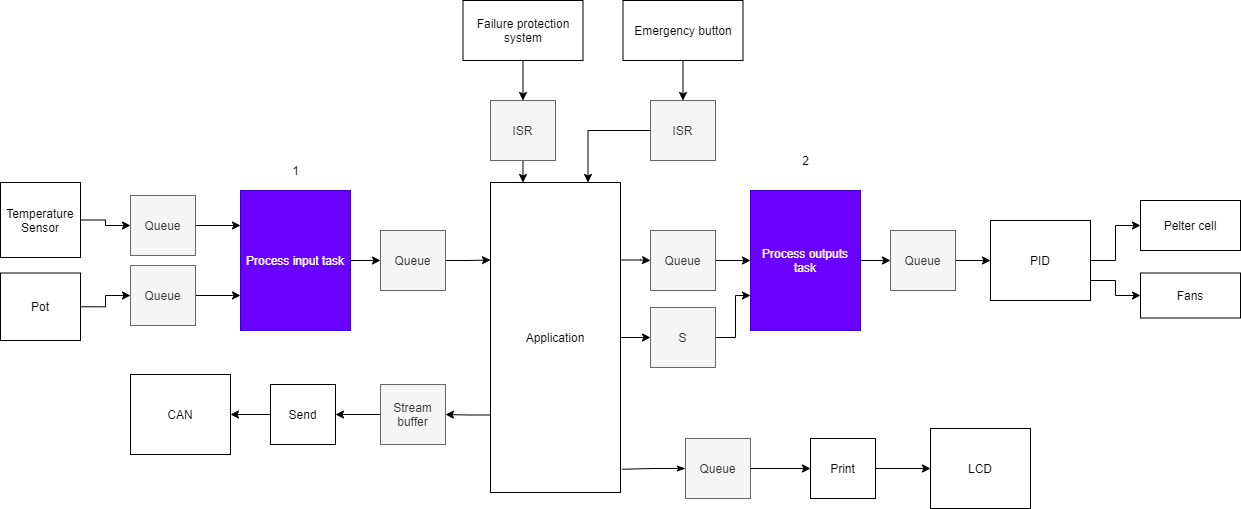

The diagram above was exported from draw.io. Its source (the exported page's mxGraphModel, read from the mxfile embedded in the PNG):
<mxGraphModel dx="1891" dy="750" grid="1" gridSize="10" guides="1" tooltips="1" connect="1" arrows="1" fold="1" page="1" pageScale="1" pageWidth="850" pageHeight="1100" math="0" shadow="0">
  <root>
    <mxCell id="0" />
    <mxCell id="1" parent="0" />
    <mxCell id="2" style="edgeStyle=orthogonalEdgeStyle;rounded=0;orthogonalLoop=1;jettySize=auto;html=1;exitX=0;exitY=0.75;exitDx=0;exitDy=0;entryX=1;entryY=0.5;entryDx=0;entryDy=0;" parent="1" source="5" target="22" edge="1">
      <mxGeometry relative="1" as="geometry" />
    </mxCell>
    <mxCell id="3" style="edgeStyle=orthogonalEdgeStyle;rounded=0;orthogonalLoop=1;jettySize=auto;html=1;exitX=1;exitY=0.25;exitDx=0;exitDy=0;" parent="1" source="5" target="26" edge="1">
      <mxGeometry relative="1" as="geometry" />
    </mxCell>
    <mxCell id="4" style="edgeStyle=orthogonalEdgeStyle;rounded=0;orthogonalLoop=1;jettySize=auto;html=1;exitX=1;exitY=0.5;exitDx=0;exitDy=0;entryX=0;entryY=0.5;entryDx=0;entryDy=0;" parent="1" source="5" target="28" edge="1">
      <mxGeometry relative="1" as="geometry" />
    </mxCell>
    <mxCell id="5" value="Application" style="rounded=0;whiteSpace=wrap;html=1;" parent="1" vertex="1">
      <mxGeometry x="360" y="252" width="130" height="310" as="geometry" />
    </mxCell>
    <mxCell id="6" style="edgeStyle=orthogonalEdgeStyle;rounded=0;orthogonalLoop=1;jettySize=auto;html=1;exitX=1;exitY=0.5;exitDx=0;exitDy=0;" parent="1" source="7" target="11" edge="1">
      <mxGeometry relative="1" as="geometry" />
    </mxCell>
    <mxCell id="7" value="Process input task" style="rounded=0;whiteSpace=wrap;html=1;fillColor=#6a00ff;strokeColor=#3700CC;fontColor=#ffffff;" parent="1" vertex="1">
      <mxGeometry x="110" y="260" width="110" height="140" as="geometry" />
    </mxCell>
    <mxCell id="8" style="edgeStyle=orthogonalEdgeStyle;rounded=0;orthogonalLoop=1;jettySize=auto;html=1;exitX=1;exitY=0.5;exitDx=0;exitDy=0;" parent="1" source="9" target="30" edge="1">
      <mxGeometry relative="1" as="geometry" />
    </mxCell>
    <mxCell id="9" value="Process outputs task" style="rounded=0;whiteSpace=wrap;html=1;fillColor=#6a00ff;strokeColor=#3700CC;fontColor=#ffffff;" parent="1" vertex="1">
      <mxGeometry x="620" y="260" width="110" height="140" as="geometry" />
    </mxCell>
    <mxCell id="10" style="edgeStyle=orthogonalEdgeStyle;rounded=0;orthogonalLoop=1;jettySize=auto;html=1;exitX=1;exitY=0.5;exitDx=0;exitDy=0;entryX=0;entryY=0.25;entryDx=0;entryDy=0;" parent="1" source="11" target="5" edge="1">
      <mxGeometry relative="1" as="geometry" />
    </mxCell>
    <mxCell id="11" value="Queue" style="rounded=0;whiteSpace=wrap;html=1;fillColor=#f5f5f5;strokeColor=#666666;fontColor=#333333;" parent="1" vertex="1">
      <mxGeometry x="250" y="300" width="65" height="60" as="geometry" />
    </mxCell>
    <mxCell id="12" style="edgeStyle=orthogonalEdgeStyle;rounded=0;orthogonalLoop=1;jettySize=auto;html=1;" parent="1" source="13" target="15" edge="1">
      <mxGeometry relative="1" as="geometry" />
    </mxCell>
    <mxCell id="13" value="Temperature Sensor" style="rounded=0;whiteSpace=wrap;html=1;" parent="1" vertex="1">
      <mxGeometry x="-130" y="252" width="80" height="75" as="geometry" />
    </mxCell>
    <mxCell id="14" style="edgeStyle=orthogonalEdgeStyle;rounded=0;orthogonalLoop=1;jettySize=auto;html=1;exitX=1;exitY=0.5;exitDx=0;exitDy=0;entryX=0;entryY=0.25;entryDx=0;entryDy=0;" parent="1" source="15" target="7" edge="1">
      <mxGeometry relative="1" as="geometry" />
    </mxCell>
    <mxCell id="15" value="Queue" style="rounded=0;whiteSpace=wrap;html=1;fillColor=#f5f5f5;strokeColor=#666666;fontColor=#333333;" parent="1" vertex="1">
      <mxGeometry y="265" width="65" height="60" as="geometry" />
    </mxCell>
    <mxCell id="16" style="edgeStyle=orthogonalEdgeStyle;rounded=0;orthogonalLoop=1;jettySize=auto;html=1;exitX=1;exitY=0.5;exitDx=0;exitDy=0;" parent="1" source="19" target="18" edge="1">
      <mxGeometry relative="1" as="geometry">
        <mxPoint x="-40" y="370" as="sourcePoint" />
      </mxGeometry>
    </mxCell>
    <mxCell id="17" style="edgeStyle=orthogonalEdgeStyle;rounded=0;orthogonalLoop=1;jettySize=auto;html=1;entryX=0;entryY=0.75;entryDx=0;entryDy=0;" parent="1" source="18" target="7" edge="1">
      <mxGeometry relative="1" as="geometry" />
    </mxCell>
    <mxCell id="18" value="Queue" style="rounded=0;whiteSpace=wrap;html=1;fillColor=#f5f5f5;strokeColor=#666666;fontColor=#333333;" parent="1" vertex="1">
      <mxGeometry y="335" width="65" height="60" as="geometry" />
    </mxCell>
    <mxCell id="19" value="Pot" style="rounded=0;whiteSpace=wrap;html=1;" parent="1" vertex="1">
      <mxGeometry x="-130" y="342.5" width="80" height="67.5" as="geometry" />
    </mxCell>
    <mxCell id="20" value="CAN" style="rounded=0;whiteSpace=wrap;html=1;" parent="1" vertex="1">
      <mxGeometry y="444" width="100" height="80" as="geometry" />
    </mxCell>
    <mxCell id="21" style="edgeStyle=orthogonalEdgeStyle;rounded=0;orthogonalLoop=1;jettySize=auto;html=1;exitX=0;exitY=0.5;exitDx=0;exitDy=0;entryX=1;entryY=0.5;entryDx=0;entryDy=0;" parent="1" source="22" target="24" edge="1">
      <mxGeometry relative="1" as="geometry" />
    </mxCell>
    <mxCell id="22" value="Stream buffer" style="rounded=0;whiteSpace=wrap;html=1;fillColor=#f5f5f5;strokeColor=#666666;fontColor=#333333;" parent="1" vertex="1">
      <mxGeometry x="250" y="454" width="65" height="60" as="geometry" />
    </mxCell>
    <mxCell id="23" style="edgeStyle=orthogonalEdgeStyle;rounded=0;orthogonalLoop=1;jettySize=auto;html=1;exitX=0;exitY=0.5;exitDx=0;exitDy=0;entryX=1;entryY=0.5;entryDx=0;entryDy=0;" parent="1" source="24" target="20" edge="1">
      <mxGeometry relative="1" as="geometry" />
    </mxCell>
    <mxCell id="24" value="Send" style="rounded=0;whiteSpace=wrap;html=1;" parent="1" vertex="1">
      <mxGeometry x="140" y="454" width="65" height="60" as="geometry" />
    </mxCell>
    <mxCell id="25" style="edgeStyle=orthogonalEdgeStyle;rounded=0;orthogonalLoop=1;jettySize=auto;html=1;exitX=1;exitY=0.5;exitDx=0;exitDy=0;" parent="1" source="26" target="9" edge="1">
      <mxGeometry relative="1" as="geometry" />
    </mxCell>
    <mxCell id="26" value="Queue" style="rounded=0;whiteSpace=wrap;html=1;fillColor=#f5f5f5;strokeColor=#666666;fontColor=#333333;" parent="1" vertex="1">
      <mxGeometry x="520" y="300" width="65" height="60" as="geometry" />
    </mxCell>
    <mxCell id="27" style="edgeStyle=orthogonalEdgeStyle;rounded=0;orthogonalLoop=1;jettySize=auto;html=1;exitX=1;exitY=0.5;exitDx=0;exitDy=0;entryX=0;entryY=0.75;entryDx=0;entryDy=0;" parent="1" source="28" target="9" edge="1">
      <mxGeometry relative="1" as="geometry" />
    </mxCell>
    <mxCell id="28" value="S" style="rounded=0;whiteSpace=wrap;html=1;fillColor=#f5f5f5;strokeColor=#666666;fontColor=#333333;" parent="1" vertex="1">
      <mxGeometry x="520" y="377" width="65" height="60" as="geometry" />
    </mxCell>
    <mxCell id="29" style="edgeStyle=orthogonalEdgeStyle;rounded=0;orthogonalLoop=1;jettySize=auto;html=1;exitX=1;exitY=0.5;exitDx=0;exitDy=0;entryX=0;entryY=0.5;entryDx=0;entryDy=0;" parent="1" source="30" target="33" edge="1">
      <mxGeometry relative="1" as="geometry" />
    </mxCell>
    <mxCell id="30" value="Queue" style="rounded=0;whiteSpace=wrap;html=1;fillColor=#f5f5f5;strokeColor=#666666;fontColor=#333333;" parent="1" vertex="1">
      <mxGeometry x="760" y="300" width="65" height="60" as="geometry" />
    </mxCell>
    <mxCell id="31" style="edgeStyle=orthogonalEdgeStyle;rounded=0;orthogonalLoop=1;jettySize=auto;html=1;exitX=1;exitY=0.5;exitDx=0;exitDy=0;entryX=0;entryY=0.5;entryDx=0;entryDy=0;" parent="1" source="33" target="34" edge="1">
      <mxGeometry relative="1" as="geometry" />
    </mxCell>
    <mxCell id="32" style="edgeStyle=orthogonalEdgeStyle;rounded=0;orthogonalLoop=1;jettySize=auto;html=1;exitX=1;exitY=0.75;exitDx=0;exitDy=0;entryX=0;entryY=0.5;entryDx=0;entryDy=0;" parent="1" source="33" target="35" edge="1">
      <mxGeometry relative="1" as="geometry" />
    </mxCell>
    <mxCell id="33" value="PID" style="rounded=0;whiteSpace=wrap;html=1;" parent="1" vertex="1">
      <mxGeometry x="860" y="290" width="100" height="80" as="geometry" />
    </mxCell>
    <mxCell id="34" value="Pelter cell" style="rounded=0;whiteSpace=wrap;html=1;" parent="1" vertex="1">
      <mxGeometry x="1010" y="270" width="100" height="50" as="geometry" />
    </mxCell>
    <mxCell id="35" value="Fans" style="rounded=0;whiteSpace=wrap;html=1;" parent="1" vertex="1">
      <mxGeometry x="1010" y="342.5" width="100" height="45" as="geometry" />
    </mxCell>
    <mxCell id="36" style="edgeStyle=orthogonalEdgeStyle;rounded=0;orthogonalLoop=1;jettySize=auto;html=1;entryX=0.5;entryY=0;entryDx=0;entryDy=0;" parent="1" source="37" target="39" edge="1">
      <mxGeometry relative="1" as="geometry" />
    </mxCell>
    <mxCell id="37" value="Failure protection system" style="rounded=0;whiteSpace=wrap;html=1;" parent="1" vertex="1">
      <mxGeometry x="332.5" y="70" width="120" height="60" as="geometry" />
    </mxCell>
    <mxCell id="38" style="edgeStyle=orthogonalEdgeStyle;rounded=0;orthogonalLoop=1;jettySize=auto;html=1;exitX=0.5;exitY=1;exitDx=0;exitDy=0;entryX=0.25;entryY=0;entryDx=0;entryDy=0;" parent="1" source="39" target="5" edge="1">
      <mxGeometry relative="1" as="geometry" />
    </mxCell>
    <mxCell id="39" value="ISR" style="rounded=0;whiteSpace=wrap;html=1;fillColor=#f5f5f5;strokeColor=#666666;fontColor=#333333;" parent="1" vertex="1">
      <mxGeometry x="360" y="170" width="65" height="60" as="geometry" />
    </mxCell>
    <mxCell id="40" style="edgeStyle=orthogonalEdgeStyle;rounded=0;orthogonalLoop=1;jettySize=auto;html=1;entryX=0.5;entryY=0;entryDx=0;entryDy=0;" parent="1" source="41" target="43" edge="1">
      <mxGeometry relative="1" as="geometry" />
    </mxCell>
    <mxCell id="41" value="Emergency button" style="rounded=0;whiteSpace=wrap;html=1;" parent="1" vertex="1">
      <mxGeometry x="492.5" y="70" width="120" height="60" as="geometry" />
    </mxCell>
    <mxCell id="42" style="edgeStyle=orthogonalEdgeStyle;rounded=0;orthogonalLoop=1;jettySize=auto;html=1;exitX=0;exitY=0.5;exitDx=0;exitDy=0;entryX=0.75;entryY=0;entryDx=0;entryDy=0;" parent="1" source="43" target="5" edge="1">
      <mxGeometry relative="1" as="geometry" />
    </mxCell>
    <mxCell id="43" value="ISR" style="rounded=0;whiteSpace=wrap;html=1;fillColor=#f5f5f5;strokeColor=#666666;fontColor=#333333;" parent="1" vertex="1">
      <mxGeometry x="520" y="170" width="65" height="60" as="geometry" />
    </mxCell>
    <mxCell id="44" value="LCD" style="rounded=0;whiteSpace=wrap;html=1;" parent="1" vertex="1">
      <mxGeometry x="800" y="498" width="100" height="80" as="geometry" />
    </mxCell>
    <mxCell id="45" style="edgeStyle=orthogonalEdgeStyle;rounded=0;orthogonalLoop=1;jettySize=auto;html=1;exitX=1;exitY=0.5;exitDx=0;exitDy=0;entryX=0;entryY=0.5;entryDx=0;entryDy=0;" parent="1" source="47" target="49" edge="1">
      <mxGeometry relative="1" as="geometry" />
    </mxCell>
    <mxCell id="46" style="edgeStyle=orthogonalEdgeStyle;rounded=0;orthogonalLoop=1;jettySize=auto;html=1;exitX=0;exitY=0.5;exitDx=0;exitDy=0;entryX=1.013;entryY=0.925;entryDx=0;entryDy=0;entryPerimeter=0;endArrow=none;endFill=0;startArrow=classicThin;startFill=1;" parent="1" source="47" target="5" edge="1">
      <mxGeometry relative="1" as="geometry" />
    </mxCell>
    <mxCell id="47" value="Queue" style="rounded=0;whiteSpace=wrap;html=1;fillColor=#f5f5f5;strokeColor=#666666;fontColor=#333333;" parent="1" vertex="1">
      <mxGeometry x="555" y="508" width="65" height="60" as="geometry" />
    </mxCell>
    <mxCell id="48" style="edgeStyle=orthogonalEdgeStyle;rounded=0;orthogonalLoop=1;jettySize=auto;html=1;entryX=0;entryY=0.5;entryDx=0;entryDy=0;exitX=1;exitY=0.5;exitDx=0;exitDy=0;" parent="1" source="49" target="44" edge="1">
      <mxGeometry relative="1" as="geometry">
        <mxPoint x="770" y="550" as="sourcePoint" />
      </mxGeometry>
    </mxCell>
    <mxCell id="49" value="Print" style="rounded=0;whiteSpace=wrap;html=1;" parent="1" vertex="1">
      <mxGeometry x="680" y="508" width="65" height="60" as="geometry" />
    </mxCell>
    <mxCell id="50" value="1" style="text;html=1;align=center;verticalAlign=middle;resizable=0;points=[];autosize=1;strokeColor=none;" parent="1" vertex="1">
      <mxGeometry x="155" y="230" width="20" height="20" as="geometry" />
    </mxCell>
    <mxCell id="51" value="2" style="text;html=1;align=center;verticalAlign=middle;resizable=0;points=[];autosize=1;strokeColor=none;" parent="1" vertex="1">
      <mxGeometry x="665" y="220" width="20" height="20" as="geometry" />
    </mxCell>
  </root>
</mxGraphModel>